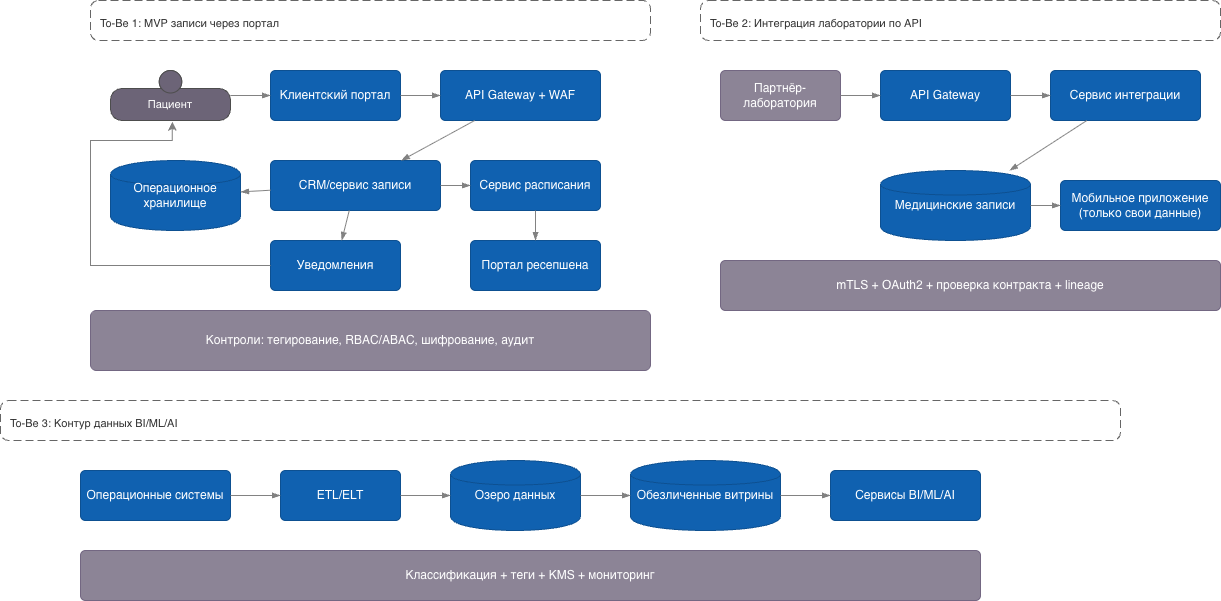

The diagram above was exported from draw.io. Its source (the exported page's mxGraphModel, read from the mxfile embedded in the PNG):
<mxGraphModel dx="1392" dy="754" grid="1" gridSize="10" guides="1" tooltips="1" connect="1" arrows="1" fold="1" page="1" pageScale="1" pageWidth="1920" pageHeight="1080" math="0" shadow="0">
  <root>
    <mxCell id="0" />
    <mxCell id="1" parent="0" />
    <mxCell id="10" parent="1" style="rounded=1;fontSize=11;whiteSpace=wrap;html=1;dashed=1;arcSize=20;fillColor=none;strokeColor=#666666;fontColor=#333333;align=left;verticalAlign=bottom;spacing=10;dashPattern=8 4;" value="To-Be 1: MVP записи через портал" vertex="1">
      <mxGeometry height="40" width="560" x="130" y="30" as="geometry" />
    </mxCell>
    <mxCell id="11" parent="1" style="html=1;fontSize=11;whiteSpace=wrap;fillColor=#6C6477;strokeColor=#4D4D4D;fontColor=#ffffff;shape=mxgraph.c4.person2;align=center;" value="Пациент" vertex="1">
      <mxGeometry height="50" width="120" x="150" y="100" as="geometry" />
    </mxCell>
    <mxCell id="12" parent="1" style="rounded=1;whiteSpace=wrap;html=1;fillColor=#1061B0;fontColor=#ffffff;align=center;arcSize=10;strokeColor=#0D5091;" value="Клиентский портал" vertex="1">
      <mxGeometry height="50" width="130" x="310" y="100" as="geometry" />
    </mxCell>
    <mxCell id="13" parent="1" style="rounded=1;whiteSpace=wrap;html=1;fillColor=#1061B0;fontColor=#ffffff;align=center;arcSize=10;strokeColor=#0D5091;" value="API Gateway + WAF" vertex="1">
      <mxGeometry height="50" width="160" x="480" y="100" as="geometry" />
    </mxCell>
    <mxCell id="14" parent="1" style="rounded=1;whiteSpace=wrap;html=1;fillColor=#1061B0;fontColor=#ffffff;align=center;arcSize=10;strokeColor=#0D5091;" value="CRM/сервис записи" vertex="1">
      <mxGeometry height="50" width="170" x="310" y="190" as="geometry" />
    </mxCell>
    <mxCell id="15" parent="1" style="rounded=1;whiteSpace=wrap;html=1;fillColor=#1061B0;fontColor=#ffffff;align=center;arcSize=10;strokeColor=#0D5091;" value="Сервис расписания" vertex="1">
      <mxGeometry height="50" width="130" x="510" y="190" as="geometry" />
    </mxCell>
    <mxCell id="16" parent="1" style="rounded=1;whiteSpace=wrap;html=1;fillColor=#1061B0;fontColor=#ffffff;align=center;arcSize=10;strokeColor=#0D5091;" value="Портал ресепшена" vertex="1">
      <mxGeometry height="50" width="130" x="510" y="270" as="geometry" />
    </mxCell>
    <mxCell id="17" parent="1" style="rounded=1;whiteSpace=wrap;html=1;fillColor=#1061B0;fontColor=#ffffff;align=center;arcSize=10;strokeColor=#0D5091;" value="Уведомления" vertex="1">
      <mxGeometry height="50" width="130" x="310" y="270" as="geometry" />
    </mxCell>
    <mxCell id="18" parent="1" style="shape=cylinder;whiteSpace=wrap;html=1;fillColor=#1061B0;fontColor=#ffffff;strokeColor=#0D5091;" value="Операционное хранилище" vertex="1">
      <mxGeometry height="70" width="130" x="150" y="190" as="geometry" />
    </mxCell>
    <mxCell id="20" edge="1" parent="1" source="11" style="endArrow=blockThin;html=1;strokeColor=#828282;strokeWidth=1;endFill=1;" target="12" value="">
      <mxGeometry relative="1" as="geometry" />
    </mxCell>
    <mxCell id="21" edge="1" parent="1" source="12" style="endArrow=blockThin;html=1;strokeColor=#828282;strokeWidth=1;endFill=1;" target="13" value="">
      <mxGeometry relative="1" as="geometry" />
    </mxCell>
    <mxCell id="22" edge="1" parent="1" source="13" style="endArrow=blockThin;html=1;strokeColor=#828282;strokeWidth=1;endFill=1;" target="14" value="">
      <mxGeometry relative="1" as="geometry" />
    </mxCell>
    <mxCell id="23" edge="1" parent="1" source="14" style="endArrow=blockThin;html=1;strokeColor=#828282;strokeWidth=1;endFill=1;" target="15" value="">
      <mxGeometry relative="1" as="geometry" />
    </mxCell>
    <mxCell id="24" edge="1" parent="1" source="15" style="endArrow=blockThin;html=1;strokeColor=#828282;strokeWidth=1;endFill=1;" target="16" value="">
      <mxGeometry relative="1" as="geometry" />
    </mxCell>
    <mxCell id="25" edge="1" parent="1" source="14" style="endArrow=blockThin;html=1;strokeColor=#828282;strokeWidth=1;endFill=1;" target="17" value="">
      <mxGeometry relative="1" as="geometry" />
    </mxCell>
    <mxCell id="27" edge="1" parent="1" source="14" style="endArrow=blockThin;html=1;strokeColor=#828282;strokeWidth=1;endFill=1;" target="18" value="">
      <mxGeometry relative="1" as="geometry" />
    </mxCell>
    <mxCell id="30" parent="1" style="rounded=1;whiteSpace=wrap;html=1;fillColor=#8C8496;fontColor=#ffffff;align=center;arcSize=10;strokeColor=#736782;" value="Контроли: тегирование, RBAC/ABAC, шифрование, аудит" vertex="1">
      <mxGeometry height="60" width="560" x="130" y="340" as="geometry" />
    </mxCell>
    <mxCell id="40" parent="1" style="rounded=1;fontSize=11;whiteSpace=wrap;html=1;dashed=1;arcSize=20;fillColor=none;strokeColor=#666666;fontColor=#333333;align=left;verticalAlign=bottom;spacing=10;dashPattern=8 4;" value="To-Be 2: Интеграция лаборатории по API" vertex="1">
      <mxGeometry height="40" width="520" x="740" y="30" as="geometry" />
    </mxCell>
    <mxCell id="41" parent="1" style="rounded=1;whiteSpace=wrap;html=1;fillColor=#8C8496;fontColor=#ffffff;align=center;arcSize=10;strokeColor=#736782;" value="Партнёр-лаборатория" vertex="1">
      <mxGeometry height="50" width="120" x="760" y="100" as="geometry" />
    </mxCell>
    <mxCell id="42" parent="1" style="rounded=1;whiteSpace=wrap;html=1;fillColor=#1061B0;fontColor=#ffffff;align=center;arcSize=10;strokeColor=#0D5091;" value="API Gateway" vertex="1">
      <mxGeometry height="50" width="130" x="920" y="100" as="geometry" />
    </mxCell>
    <mxCell id="43" parent="1" style="rounded=1;whiteSpace=wrap;html=1;fillColor=#1061B0;fontColor=#ffffff;align=center;arcSize=10;strokeColor=#0D5091;" value="Сервис интеграции" vertex="1">
      <mxGeometry height="50" width="150" x="1090" y="100" as="geometry" />
    </mxCell>
    <mxCell id="44" parent="1" style="shape=cylinder;whiteSpace=wrap;html=1;fillColor=#1061B0;fontColor=#ffffff;strokeColor=#0D5091;" value="Медицинские записи" vertex="1">
      <mxGeometry height="70" width="150" x="920" y="200" as="geometry" />
    </mxCell>
    <mxCell id="45" parent="1" style="rounded=1;whiteSpace=wrap;html=1;fillColor=#1061B0;fontColor=#ffffff;align=center;arcSize=10;strokeColor=#0D5091;" value="Мобильное приложение (только свои данные)" vertex="1">
      <mxGeometry height="50" width="160" x="1100" y="210" as="geometry" />
    </mxCell>
    <mxCell id="46" parent="1" style="rounded=1;whiteSpace=wrap;html=1;fillColor=#8C8496;fontColor=#ffffff;align=center;arcSize=10;strokeColor=#736782;" value="mTLS + OAuth2 + проверка контракта + lineage" vertex="1">
      <mxGeometry height="50" width="500" x="760" y="290" as="geometry" />
    </mxCell>
    <mxCell id="47" edge="1" parent="1" source="41" style="endArrow=blockThin;html=1;strokeColor=#828282;strokeWidth=1;endFill=1;" target="42" value="">
      <mxGeometry relative="1" as="geometry" />
    </mxCell>
    <mxCell id="48" edge="1" parent="1" source="42" style="endArrow=blockThin;html=1;strokeColor=#828282;strokeWidth=1;endFill=1;" target="43" value="">
      <mxGeometry relative="1" as="geometry" />
    </mxCell>
    <mxCell id="49" edge="1" parent="1" source="43" style="endArrow=blockThin;html=1;strokeColor=#828282;strokeWidth=1;endFill=1;" target="44" value="">
      <mxGeometry relative="1" as="geometry" />
    </mxCell>
    <mxCell id="50" edge="1" parent="1" source="44" style="endArrow=blockThin;html=1;strokeColor=#828282;strokeWidth=1;endFill=1;" target="45" value="">
      <mxGeometry relative="1" as="geometry" />
    </mxCell>
    <mxCell id="60" parent="1" style="rounded=1;fontSize=11;whiteSpace=wrap;html=1;dashed=1;arcSize=20;fillColor=none;strokeColor=#666666;fontColor=#333333;align=left;verticalAlign=bottom;spacing=10;dashPattern=8 4;" value="To-Be 3: Контур данных BI/ML/AI" vertex="1">
      <mxGeometry height="40" width="1120" x="40" y="430" as="geometry" />
    </mxCell>
    <mxCell id="61" parent="1" style="rounded=1;whiteSpace=wrap;html=1;fillColor=#1061B0;fontColor=#ffffff;align=center;arcSize=10;strokeColor=#0D5091;" value="Операционные системы" vertex="1">
      <mxGeometry height="50" width="150" x="120" y="500" as="geometry" />
    </mxCell>
    <mxCell id="62" parent="1" style="rounded=1;whiteSpace=wrap;html=1;fillColor=#1061B0;fontColor=#ffffff;align=center;arcSize=10;strokeColor=#0D5091;" value="ETL/ELT" vertex="1">
      <mxGeometry height="50" width="120" x="320" y="500" as="geometry" />
    </mxCell>
    <mxCell id="63" parent="1" style="shape=cylinder;whiteSpace=wrap;html=1;fillColor=#1061B0;fontColor=#ffffff;strokeColor=#0D5091;" value="Озеро данных" vertex="1">
      <mxGeometry height="70" width="130" x="490" y="490" as="geometry" />
    </mxCell>
    <mxCell id="64" parent="1" style="shape=cylinder;whiteSpace=wrap;html=1;fillColor=#1061B0;fontColor=#ffffff;strokeColor=#0D5091;" value="Обезличенные витрины" vertex="1">
      <mxGeometry height="70" width="150" x="670" y="490" as="geometry" />
    </mxCell>
    <mxCell id="65" parent="1" style="rounded=1;whiteSpace=wrap;html=1;fillColor=#1061B0;fontColor=#ffffff;align=center;arcSize=10;strokeColor=#0D5091;" value="Сервисы BI/ML/AI" vertex="1">
      <mxGeometry height="50" width="150" x="870" y="500" as="geometry" />
    </mxCell>
    <mxCell id="66" parent="1" style="rounded=1;whiteSpace=wrap;html=1;fillColor=#8C8496;fontColor=#ffffff;align=center;arcSize=10;strokeColor=#736782;" value="Классификация + теги + KMS + мониторинг" vertex="1">
      <mxGeometry height="50" width="900" x="120" y="580" as="geometry" />
    </mxCell>
    <mxCell id="67" edge="1" parent="1" source="61" style="endArrow=blockThin;html=1;strokeColor=#828282;strokeWidth=1;endFill=1;" target="62" value="">
      <mxGeometry relative="1" as="geometry" />
    </mxCell>
    <mxCell id="68" edge="1" parent="1" source="62" style="endArrow=blockThin;html=1;strokeColor=#828282;strokeWidth=1;endFill=1;" target="63" value="">
      <mxGeometry relative="1" as="geometry" />
    </mxCell>
    <mxCell id="69" edge="1" parent="1" source="63" style="endArrow=blockThin;html=1;strokeColor=#828282;strokeWidth=1;endFill=1;" target="64" value="">
      <mxGeometry relative="1" as="geometry" />
    </mxCell>
    <mxCell id="70" edge="1" parent="1" source="64" style="endArrow=blockThin;html=1;strokeColor=#828282;strokeWidth=1;endFill=1;" target="65" value="">
      <mxGeometry relative="1" as="geometry" />
    </mxCell>
    <mxCell id="nWCprp-NKrfym9ubgWUw-84" edge="1" parent="1" source="17" style="edgeStyle=orthogonalEdgeStyle;rounded=0;orthogonalLoop=1;jettySize=auto;html=1;exitX=0;exitY=0.5;exitDx=0;exitDy=0;entryX=0.515;entryY=1.025;entryDx=0;entryDy=0;entryPerimeter=0;strokeColor=#808080;" target="11">
      <mxGeometry relative="1" as="geometry">
        <Array as="points">
          <mxPoint x="130" y="295" />
          <mxPoint x="130" y="170" />
          <mxPoint x="212" y="170" />
        </Array>
      </mxGeometry>
    </mxCell>
  </root>
</mxGraphModel>